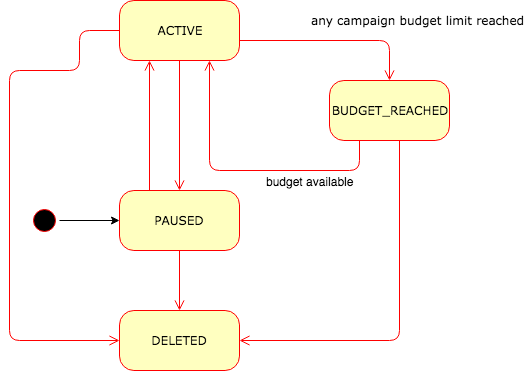

The diagram above was exported from draw.io. Its source (the exported page's mxGraphModel, read from the mxfile embedded in the PNG):
<mxGraphModel dx="1426" dy="774" grid="1" gridSize="10" guides="1" tooltips="1" connect="1" arrows="1" fold="1" page="1" pageScale="1" pageWidth="1100" pageHeight="850" background="#ffffff" math="0" shadow="0">
  <root>
    <mxCell id="0" />
    <mxCell id="1" parent="0" />
    <mxCell id="2" style="edgeStyle=orthogonalEdgeStyle;rounded=0;orthogonalLoop=1;jettySize=auto;html=1;entryX=0;entryY=0.5;entryDx=0;entryDy=0;" edge="1" source="3" target="4" parent="1">
      <mxGeometry relative="1" as="geometry" />
    </mxCell>
    <mxCell id="3" value="" style="ellipse;html=1;shape=startState;fillColor=#000000;strokeColor=#ff0000;rounded=1;shadow=0;comic=0;labelBackgroundColor=none;fontFamily=Verdana;fontSize=12;fontColor=#000000;align=center;direction=south;" vertex="1" parent="1">
      <mxGeometry x="150" y="325" width="30" height="30" as="geometry" />
    </mxCell>
    <mxCell id="4" value="PAUSED&lt;br&gt;" style="rounded=1;whiteSpace=wrap;html=1;arcSize=24;fillColor=#ffffc0;strokeColor=#ff0000;shadow=0;comic=0;labelBackgroundColor=none;fontFamily=Verdana;fontSize=12;fontColor=#000000;align=center;" vertex="1" parent="1">
      <mxGeometry x="240" y="310" width="120" height="60" as="geometry" />
    </mxCell>
    <mxCell id="5" value="ACTIVE" style="rounded=1;whiteSpace=wrap;html=1;arcSize=24;fillColor=#ffffc0;strokeColor=#ff0000;shadow=0;comic=0;labelBackgroundColor=none;fontFamily=Verdana;fontSize=12;fontColor=#000000;align=center;" vertex="1" parent="1">
      <mxGeometry x="240" y="120" width="120" height="60" as="geometry" />
    </mxCell>
    <mxCell id="6" value="BUDGET_REACHED&lt;br&gt;" style="rounded=1;whiteSpace=wrap;html=1;arcSize=24;fillColor=#ffffc0;strokeColor=#ff0000;shadow=0;comic=0;labelBackgroundColor=none;fontFamily=Verdana;fontSize=12;fontColor=#000000;align=center;" vertex="1" parent="1">
      <mxGeometry x="450" y="200" width="120" height="60" as="geometry" />
    </mxCell>
    <mxCell id="7" value="any campaign budget limit reached" style="edgeStyle=orthogonalEdgeStyle;html=1;labelBackgroundColor=none;endArrow=open;endSize=8;strokeColor=#ff0000;fontFamily=Verdana;fontSize=12;align=left;entryX=0.5;entryY=0;entryDx=0;entryDy=0;" edge="1" source="5" target="6" parent="1">
      <mxGeometry x="-0.2632" y="20" relative="1" as="geometry">
        <Array as="points">
          <mxPoint x="510" y="160" />
        </Array>
        <mxPoint as="offset" />
      </mxGeometry>
    </mxCell>
    <mxCell id="8" style="edgeStyle=orthogonalEdgeStyle;html=1;labelBackgroundColor=none;endArrow=open;endSize=8;strokeColor=#ff0000;fontFamily=Verdana;fontSize=12;align=left;exitX=0.25;exitY=1;exitDx=0;exitDy=0;" edge="1" source="6" target="5" parent="1">
      <mxGeometry relative="1" as="geometry">
        <mxPoint x="520" y="300" as="sourcePoint" />
        <Array as="points">
          <mxPoint x="480" y="290" />
          <mxPoint x="330" y="290" />
        </Array>
      </mxGeometry>
    </mxCell>
    <mxCell id="9" value="budget available" style="text;html=1;resizable=0;points=[];align=center;verticalAlign=middle;labelBackgroundColor=#ffffff;" vertex="1" connectable="0" parent="8">
      <mxGeometry x="-0.7931" y="-19" relative="1" as="geometry">
        <mxPoint x="-50" y="29" as="offset" />
      </mxGeometry>
    </mxCell>
    <mxCell id="10" style="edgeStyle=orthogonalEdgeStyle;html=1;exitX=0.25;exitY=0;entryX=0.25;entryY=1;labelBackgroundColor=none;endArrow=open;endSize=8;strokeColor=#ff0000;fontFamily=Verdana;fontSize=12;align=left;" edge="1" source="4" target="5" parent="1">
      <mxGeometry relative="1" as="geometry" />
    </mxCell>
    <mxCell id="11" style="edgeStyle=orthogonalEdgeStyle;html=1;exitX=0.5;exitY=1;entryX=0.5;entryY=0;labelBackgroundColor=none;endArrow=open;endSize=8;strokeColor=#ff0000;fontFamily=Verdana;fontSize=12;align=left;entryDx=0;entryDy=0;exitDx=0;exitDy=0;" edge="1" source="5" target="4" parent="1">
      <mxGeometry relative="1" as="geometry">
        <mxPoint x="280" y="320" as="sourcePoint" />
        <mxPoint x="280" y="190" as="targetPoint" />
      </mxGeometry>
    </mxCell>
    <mxCell id="12" value="DELETED" style="rounded=1;whiteSpace=wrap;html=1;arcSize=24;fillColor=#ffffc0;strokeColor=#ff0000;shadow=0;comic=0;labelBackgroundColor=none;fontFamily=Verdana;fontSize=12;fontColor=#000000;align=center;" vertex="1" parent="1">
      <mxGeometry x="240" y="430" width="120" height="60" as="geometry" />
    </mxCell>
    <mxCell id="13" style="edgeStyle=orthogonalEdgeStyle;html=1;exitX=0.5;exitY=1;labelBackgroundColor=none;endArrow=open;endSize=8;strokeColor=#ff0000;fontFamily=Verdana;fontSize=12;align=left;exitDx=0;exitDy=0;" edge="1" source="4" target="12" parent="1">
      <mxGeometry relative="1" as="geometry">
        <mxPoint x="280" y="320" as="sourcePoint" />
        <mxPoint x="280" y="190" as="targetPoint" />
      </mxGeometry>
    </mxCell>
    <mxCell id="14" style="edgeStyle=orthogonalEdgeStyle;html=1;exitX=0;exitY=0.5;entryX=0;entryY=0.5;labelBackgroundColor=none;endArrow=open;endSize=8;strokeColor=#ff0000;fontFamily=Verdana;fontSize=12;align=left;exitDx=0;exitDy=0;entryDx=0;entryDy=0;" edge="1" source="5" target="12" parent="1">
      <mxGeometry relative="1" as="geometry">
        <mxPoint x="290" y="330" as="sourcePoint" />
        <mxPoint x="290" y="200" as="targetPoint" />
        <Array as="points">
          <mxPoint x="200" y="150" />
          <mxPoint x="200" y="190" />
          <mxPoint x="130" y="190" />
          <mxPoint x="130" y="460" />
        </Array>
      </mxGeometry>
    </mxCell>
    <mxCell id="15" style="edgeStyle=orthogonalEdgeStyle;html=1;labelBackgroundColor=none;endArrow=open;endSize=8;strokeColor=#ff0000;fontFamily=Verdana;fontSize=12;align=left;entryX=1;entryY=0.5;entryDx=0;entryDy=0;" edge="1" target="12" parent="1">
      <mxGeometry relative="1" as="geometry">
        <mxPoint x="520" y="260" as="sourcePoint" />
        <Array as="points">
          <mxPoint x="520" y="260" />
          <mxPoint x="520" y="460" />
        </Array>
        <mxPoint x="340" y="190" as="targetPoint" />
      </mxGeometry>
    </mxCell>
  </root>
</mxGraphModel>